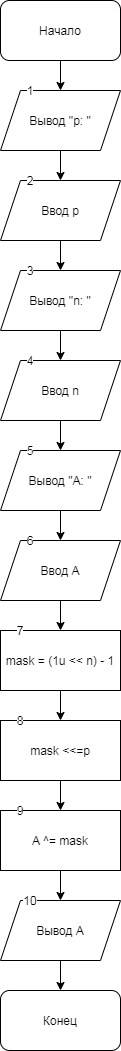

The diagram above was exported from draw.io. Its source (the exported page's mxGraphModel, read from the mxfile embedded in the PNG):
<mxGraphModel dx="524" dy="740" grid="1" gridSize="10" guides="1" tooltips="1" connect="1" arrows="1" fold="1" page="1" pageScale="1" pageWidth="827" pageHeight="1169" math="0" shadow="0">
  <root>
    <mxCell id="0" />
    <mxCell id="1" parent="0" />
    <mxCell id="CffFiMkkjqNYklmkCNe2-3" value="" style="edgeStyle=orthogonalEdgeStyle;rounded=0;orthogonalLoop=1;jettySize=auto;html=1;" edge="1" parent="1" source="CffFiMkkjqNYklmkCNe2-1" target="CffFiMkkjqNYklmkCNe2-2">
      <mxGeometry relative="1" as="geometry" />
    </mxCell>
    <mxCell id="CffFiMkkjqNYklmkCNe2-1" value="Начало" style="rounded=1;whiteSpace=wrap;html=1;" vertex="1" parent="1">
      <mxGeometry x="180" width="120" height="60" as="geometry" />
    </mxCell>
    <mxCell id="CffFiMkkjqNYklmkCNe2-5" value="" style="edgeStyle=orthogonalEdgeStyle;rounded=0;orthogonalLoop=1;jettySize=auto;html=1;" edge="1" parent="1" source="CffFiMkkjqNYklmkCNe2-2" target="CffFiMkkjqNYklmkCNe2-4">
      <mxGeometry relative="1" as="geometry" />
    </mxCell>
    <mxCell id="CffFiMkkjqNYklmkCNe2-2" value="Вывод &quot;р: &quot;" style="shape=parallelogram;perimeter=parallelogramPerimeter;whiteSpace=wrap;html=1;fixedSize=1;" vertex="1" parent="1">
      <mxGeometry x="180" y="90" width="120" height="60" as="geometry" />
    </mxCell>
    <mxCell id="CffFiMkkjqNYklmkCNe2-7" value="" style="edgeStyle=orthogonalEdgeStyle;rounded=0;orthogonalLoop=1;jettySize=auto;html=1;" edge="1" parent="1" source="CffFiMkkjqNYklmkCNe2-4" target="CffFiMkkjqNYklmkCNe2-6">
      <mxGeometry relative="1" as="geometry" />
    </mxCell>
    <mxCell id="CffFiMkkjqNYklmkCNe2-4" value="Ввод р" style="shape=parallelogram;perimeter=parallelogramPerimeter;whiteSpace=wrap;html=1;fixedSize=1;" vertex="1" parent="1">
      <mxGeometry x="180" y="180" width="120" height="60" as="geometry" />
    </mxCell>
    <mxCell id="CffFiMkkjqNYklmkCNe2-9" value="" style="edgeStyle=orthogonalEdgeStyle;rounded=0;orthogonalLoop=1;jettySize=auto;html=1;" edge="1" parent="1" source="CffFiMkkjqNYklmkCNe2-6" target="CffFiMkkjqNYklmkCNe2-8">
      <mxGeometry relative="1" as="geometry" />
    </mxCell>
    <mxCell id="CffFiMkkjqNYklmkCNe2-6" value="Вывод &quot;n: &quot;" style="shape=parallelogram;perimeter=parallelogramPerimeter;whiteSpace=wrap;html=1;fixedSize=1;" vertex="1" parent="1">
      <mxGeometry x="180" y="270" width="120" height="60" as="geometry" />
    </mxCell>
    <mxCell id="CffFiMkkjqNYklmkCNe2-11" value="" style="edgeStyle=orthogonalEdgeStyle;rounded=0;orthogonalLoop=1;jettySize=auto;html=1;" edge="1" parent="1" source="CffFiMkkjqNYklmkCNe2-8" target="CffFiMkkjqNYklmkCNe2-10">
      <mxGeometry relative="1" as="geometry" />
    </mxCell>
    <mxCell id="CffFiMkkjqNYklmkCNe2-8" value="Ввод n" style="shape=parallelogram;perimeter=parallelogramPerimeter;whiteSpace=wrap;html=1;fixedSize=1;" vertex="1" parent="1">
      <mxGeometry x="180" y="360" width="120" height="60" as="geometry" />
    </mxCell>
    <mxCell id="CffFiMkkjqNYklmkCNe2-13" value="" style="edgeStyle=orthogonalEdgeStyle;rounded=0;orthogonalLoop=1;jettySize=auto;html=1;" edge="1" parent="1" source="CffFiMkkjqNYklmkCNe2-10" target="CffFiMkkjqNYklmkCNe2-12">
      <mxGeometry relative="1" as="geometry" />
    </mxCell>
    <mxCell id="CffFiMkkjqNYklmkCNe2-10" value="Вывод &quot;А: &quot;" style="shape=parallelogram;perimeter=parallelogramPerimeter;whiteSpace=wrap;html=1;fixedSize=1;" vertex="1" parent="1">
      <mxGeometry x="180" y="450" width="120" height="60" as="geometry" />
    </mxCell>
    <mxCell id="CffFiMkkjqNYklmkCNe2-15" value="" style="edgeStyle=orthogonalEdgeStyle;rounded=0;orthogonalLoop=1;jettySize=auto;html=1;" edge="1" parent="1" source="CffFiMkkjqNYklmkCNe2-12" target="CffFiMkkjqNYklmkCNe2-14">
      <mxGeometry relative="1" as="geometry" />
    </mxCell>
    <mxCell id="CffFiMkkjqNYklmkCNe2-12" value="Ввод А" style="shape=parallelogram;perimeter=parallelogramPerimeter;whiteSpace=wrap;html=1;fixedSize=1;" vertex="1" parent="1">
      <mxGeometry x="180" y="540" width="120" height="60" as="geometry" />
    </mxCell>
    <mxCell id="CffFiMkkjqNYklmkCNe2-17" value="" style="edgeStyle=orthogonalEdgeStyle;rounded=0;orthogonalLoop=1;jettySize=auto;html=1;" edge="1" parent="1" source="CffFiMkkjqNYklmkCNe2-14" target="CffFiMkkjqNYklmkCNe2-16">
      <mxGeometry relative="1" as="geometry" />
    </mxCell>
    <mxCell id="CffFiMkkjqNYklmkCNe2-14" value="mask = (1u &amp;lt;&amp;lt; n) - 1" style="whiteSpace=wrap;html=1;" vertex="1" parent="1">
      <mxGeometry x="180" y="630" width="120" height="60" as="geometry" />
    </mxCell>
    <mxCell id="CffFiMkkjqNYklmkCNe2-19" value="" style="edgeStyle=orthogonalEdgeStyle;rounded=0;orthogonalLoop=1;jettySize=auto;html=1;" edge="1" parent="1" source="CffFiMkkjqNYklmkCNe2-16" target="CffFiMkkjqNYklmkCNe2-18">
      <mxGeometry relative="1" as="geometry" />
    </mxCell>
    <mxCell id="CffFiMkkjqNYklmkCNe2-16" value="mask &amp;lt;&amp;lt;=p" style="whiteSpace=wrap;html=1;" vertex="1" parent="1">
      <mxGeometry x="180" y="720" width="120" height="60" as="geometry" />
    </mxCell>
    <mxCell id="CffFiMkkjqNYklmkCNe2-21" value="" style="edgeStyle=orthogonalEdgeStyle;rounded=0;orthogonalLoop=1;jettySize=auto;html=1;" edge="1" parent="1" source="CffFiMkkjqNYklmkCNe2-18" target="CffFiMkkjqNYklmkCNe2-20">
      <mxGeometry relative="1" as="geometry" />
    </mxCell>
    <mxCell id="CffFiMkkjqNYklmkCNe2-18" value="A ^= mask" style="whiteSpace=wrap;html=1;" vertex="1" parent="1">
      <mxGeometry x="180" y="810" width="120" height="60" as="geometry" />
    </mxCell>
    <mxCell id="CffFiMkkjqNYklmkCNe2-23" value="" style="edgeStyle=orthogonalEdgeStyle;rounded=0;orthogonalLoop=1;jettySize=auto;html=1;" edge="1" parent="1" source="CffFiMkkjqNYklmkCNe2-20" target="CffFiMkkjqNYklmkCNe2-22">
      <mxGeometry relative="1" as="geometry" />
    </mxCell>
    <mxCell id="CffFiMkkjqNYklmkCNe2-20" value="Вывод А" style="shape=parallelogram;perimeter=parallelogramPerimeter;whiteSpace=wrap;html=1;fixedSize=1;" vertex="1" parent="1">
      <mxGeometry x="180" y="900" width="120" height="60" as="geometry" />
    </mxCell>
    <mxCell id="CffFiMkkjqNYklmkCNe2-22" value="Конец" style="rounded=1;whiteSpace=wrap;html=1;" vertex="1" parent="1">
      <mxGeometry x="180" y="990" width="120" height="60" as="geometry" />
    </mxCell>
    <mxCell id="CffFiMkkjqNYklmkCNe2-24" value="1" style="text;html=1;strokeColor=none;fillColor=none;align=center;verticalAlign=middle;whiteSpace=wrap;rounded=0;labelBackgroundColor=#ffffff;" vertex="1" parent="1">
      <mxGeometry x="190" y="80" width="40" height="20" as="geometry" />
    </mxCell>
    <mxCell id="CffFiMkkjqNYklmkCNe2-25" value="2" style="text;html=1;strokeColor=none;fillColor=none;align=center;verticalAlign=middle;whiteSpace=wrap;rounded=0;labelBackgroundColor=#ffffff;" vertex="1" parent="1">
      <mxGeometry x="190" y="170" width="40" height="20" as="geometry" />
    </mxCell>
    <mxCell id="CffFiMkkjqNYklmkCNe2-26" value="3" style="text;html=1;strokeColor=none;fillColor=none;align=center;verticalAlign=middle;whiteSpace=wrap;rounded=0;labelBackgroundColor=#ffffff;" vertex="1" parent="1">
      <mxGeometry x="190" y="260" width="40" height="20" as="geometry" />
    </mxCell>
    <mxCell id="CffFiMkkjqNYklmkCNe2-27" value="4" style="text;html=1;strokeColor=none;fillColor=none;align=center;verticalAlign=middle;whiteSpace=wrap;rounded=0;labelBackgroundColor=#ffffff;" vertex="1" parent="1">
      <mxGeometry x="190" y="350" width="40" height="20" as="geometry" />
    </mxCell>
    <mxCell id="CffFiMkkjqNYklmkCNe2-28" value="5" style="text;html=1;strokeColor=none;fillColor=none;align=center;verticalAlign=middle;whiteSpace=wrap;rounded=0;labelBackgroundColor=#ffffff;" vertex="1" parent="1">
      <mxGeometry x="190" y="440" width="40" height="20" as="geometry" />
    </mxCell>
    <mxCell id="CffFiMkkjqNYklmkCNe2-29" value="6" style="text;html=1;strokeColor=none;fillColor=none;align=center;verticalAlign=middle;whiteSpace=wrap;rounded=0;labelBackgroundColor=#ffffff;" vertex="1" parent="1">
      <mxGeometry x="190" y="530" width="40" height="20" as="geometry" />
    </mxCell>
    <mxCell id="CffFiMkkjqNYklmkCNe2-30" value="7" style="text;html=1;strokeColor=none;fillColor=none;align=center;verticalAlign=middle;whiteSpace=wrap;rounded=0;labelBackgroundColor=#ffffff;" vertex="1" parent="1">
      <mxGeometry x="180" y="620" width="40" height="20" as="geometry" />
    </mxCell>
    <mxCell id="CffFiMkkjqNYklmkCNe2-31" value="8" style="text;html=1;strokeColor=none;fillColor=none;align=center;verticalAlign=middle;whiteSpace=wrap;rounded=0;labelBackgroundColor=#ffffff;" vertex="1" parent="1">
      <mxGeometry x="180" y="710" width="40" height="20" as="geometry" />
    </mxCell>
    <mxCell id="CffFiMkkjqNYklmkCNe2-32" value="9" style="text;html=1;strokeColor=none;fillColor=none;align=center;verticalAlign=middle;whiteSpace=wrap;rounded=0;labelBackgroundColor=#ffffff;" vertex="1" parent="1">
      <mxGeometry x="180" y="800" width="40" height="20" as="geometry" />
    </mxCell>
    <mxCell id="CffFiMkkjqNYklmkCNe2-33" value="10" style="text;html=1;strokeColor=none;fillColor=none;align=center;verticalAlign=middle;whiteSpace=wrap;rounded=0;labelBackgroundColor=#ffffff;" vertex="1" parent="1">
      <mxGeometry x="190" y="890" width="40" height="20" as="geometry" />
    </mxCell>
  </root>
</mxGraphModel>